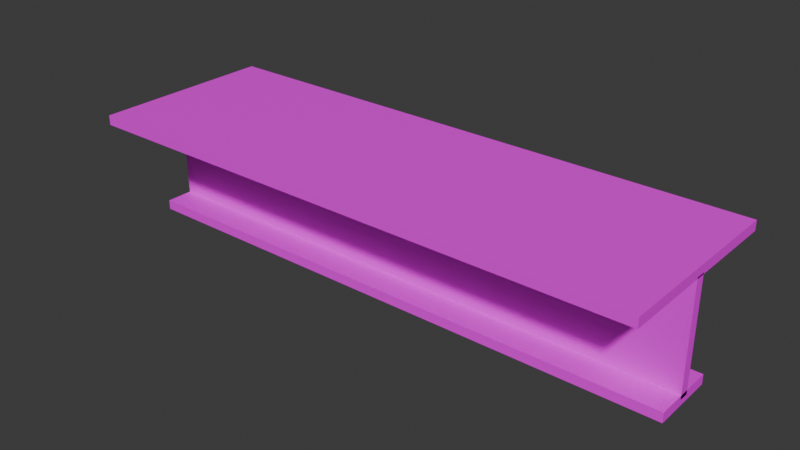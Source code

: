 # Source: client_table.blend  (saved by Blender 4.3.34; exported with 4.5.12 LTS)
import bpy
from mathutils import Matrix  # noqa: F401  (used for matrix-valued properties, if any)

bpy.ops.wm.read_factory_settings(use_empty=True)
scene = bpy.context.scene
scene.name = 'Scene'

# ---- collections
col_collection = bpy.data.collections.new('Collection'); scene.collection.children.link(col_collection)

# ---- images (referenced by path relative to the original .blend; pixels are not part of the script)
import os
ASSET_DIR = os.environ.get("B2B_ASSET_DIR", "")  # directory of the original .blend (textures are referenced by path, not embedded)
HERE = os.path.dirname(os.path.abspath(__file__))  # packed textures are extracted next to this script under _unpacked/

def load_image(name, relpath, width, height, colorspace="sRGB"):
    """Load a texture the original file referenced (path relative to the .blend, or extracted next to this script)."""
    p = next((c for c in (os.path.join(HERE, relpath), os.path.join(ASSET_DIR, relpath)) if relpath and os.path.exists(c)), "")
    if p:
        img = bpy.data.images.load(p, check_existing=True)
        img.name = name
    else:  # same state as the original file: an image datablock whose file is absent (Cycles renders it pink)
        img = bpy.data.images.new(name, width, height)
        img.source = "FILE"
        img.filepath = "//" + (relpath or name)
    img.colorspace_settings.name = colorspace
    return img
img_texturelabs_wood_189s_jpg = load_image('Texturelabs_Wood_189S.jpg', 'Texturelabs_Wood_189S.jpg', 1024, 1024, 'sRGB')

# ---- materials (node trees are filled in below, after node groups)
mat_material = bpy.data.materials.new('Material')
mat_material.alpha_threshold = 0.0
mat_material.roughness = 0.5
mat_material.line_color = (0.0, 0.0, 0.0, 1.0)
mat_material_001 = bpy.data.materials.new('Material.001')
mat_material_001.alpha_threshold = 0.0
mat_material_001.roughness = 0.5
mat_material_001.line_color = (0.0, 0.0, 0.0, 1.0)
mat_material_002 = bpy.data.materials.new('Material.002')
mat_material_002.alpha_threshold = 0.0
mat_material_002.roughness = 0.5
mat_material_002.line_color = (0.0, 0.0, 0.0, 1.0)

# ---- material node trees
mat_material.use_nodes = True; mat_material.node_tree.nodes.clear()
_N = mat_material.node_tree.nodes; _L = mat_material.node_tree.links
n0 = _N.new('ShaderNodeOutputMaterial'); n0.name = 'Material Output'; n0.location = (300, 300)
n1 = _N.new('ShaderNodeBsdfPrincipled'); n1.name = 'Principled BSDF'; n1.location = (10, 300)
n1.inputs[3].default_value = 1.45
n2 = _N.new('ShaderNodeTexImage'); n2.name = 'Image Texture'; n2.location = (-280, 275)
n2.image = img_texturelabs_wood_189s_jpg
_L.new(n1.outputs[0], n0.inputs[0])
_L.new(n2.outputs[0], n1.inputs[0])
n0.is_active_output = True
mat_material_001.use_nodes = True; mat_material_001.node_tree.nodes.clear()
_N = mat_material_001.node_tree.nodes; _L = mat_material_001.node_tree.links
n0 = _N.new('ShaderNodeOutputMaterial'); n0.name = 'Material Output'; n0.location = (300, 300)
n1 = _N.new('ShaderNodeBsdfPrincipled'); n1.name = 'Principled BSDF'; n1.location = (10, 300)
n1.inputs[3].default_value = 1.45
n2 = _N.new('ShaderNodeTexImage'); n2.name = 'Image Texture'; n2.location = (-280, 275)
n2.image = img_texturelabs_wood_189s_jpg
_L.new(n1.outputs[0], n0.inputs[0])
_L.new(n2.outputs[0], n1.inputs[0])
n0.is_active_output = True
mat_material_002.use_nodes = True; mat_material_002.node_tree.nodes.clear()
_N = mat_material_002.node_tree.nodes; _L = mat_material_002.node_tree.links
n0 = _N.new('ShaderNodeOutputMaterial'); n0.name = 'Material Output'; n0.location = (300, 300)
n1 = _N.new('ShaderNodeBsdfPrincipled'); n1.name = 'Principled BSDF'; n1.location = (10, 300)
n1.inputs[3].default_value = 1.45
n2 = _N.new('ShaderNodeTexImage'); n2.name = 'Image Texture'; n2.location = (-280, 275)
n2.image = img_texturelabs_wood_189s_jpg
_L.new(n1.outputs[0], n0.inputs[0])
_L.new(n2.outputs[0], n1.inputs[0])
n0.is_active_output = True

# ---- world
world_world = bpy.data.worlds.new('World'); scene.world = world_world
world_world.use_nodes = True; world_world.node_tree.nodes.clear()
_N = world_world.node_tree.nodes; _L = world_world.node_tree.links
n0 = _N.new('ShaderNodeOutputWorld'); n0.name = 'World Output'; n0.location = (300, 300)
n1 = _N.new('ShaderNodeBackground'); n1.name = 'Background'; n1.location = (10, 300)
n1.inputs[0].default_value = (0.05088, 0.05088, 0.05088, 1.0)
_L.new(n1.outputs[0], n0.inputs[0])
n0.is_active_output = True
world_world.color = (0.05088, 0.05088, 0.05088)
world_world.sun_shadow_jitter_overblur = 0.0

# ---- meshes
me_cube = bpy.data.meshes.new('Cube')
me_cube.from_pydata([(1.0, 1.0, 1.0), (1.0, 1.0, -1.0), (1.0, -1.0, 1.0), (1.0, -1.0, -1.0), (-1.0, 1.0, 1.0), (-1.0, 1.0, -1.0), (-1.0, -1.0, 1.0), (-1.0, -1.0, -1.0)], [], [(0, 4, 6, 2), (3, 2, 6, 7), (7, 6, 4, 5), (5, 1, 3, 7), (1, 0, 2, 3), (5, 4, 0, 1)])
_uv = me_cube.uv_layers.new(name='UVMap')
_uv.uv.foreach_set('vector', [0.625, 0.5, 0.875, 0.5, 0.875, 0.75, 0.625, 0.75, 0.375, 0.75, 0.625, 0.75, 0.625, 1.0, 0.375, 1.0, 0.375, 0.0, 0.625, 0.0, 0.625, 0.25, 0.375, 0.25, 0.125, 0.5, 0.375, 0.5, 0.375, 0.75, 0.125, 0.75, 0.375, 0.5, 0.625, 0.5, 0.625, 0.75, 0.375, 0.75, 0.375, 0.25, 0.625, 0.25, 0.625, 0.5, 0.375, 0.5])
me_cube.materials.append(mat_material)
me_cube.use_mirror_vertex_groups = False
me_cube.update()
me_cube_001 = bpy.data.meshes.new('Cube.001')
me_cube_001.from_pydata([(1.0, 1.0, 1.0), (1.0, 1.0, -1.0), (1.0, -1.0, 1.0), (1.0, -1.0, -1.0), (-1.0, 1.0, 1.0), (-1.0, 1.0, -1.0), (-1.0, -1.0, 1.0), (-1.0, -1.0, -1.0)], [], [(0, 4, 6, 2), (3, 2, 6, 7), (7, 6, 4, 5), (5, 1, 3, 7), (1, 0, 2, 3), (5, 4, 0, 1)])
_uv = me_cube_001.uv_layers.new(name='UVMap')
_uv.uv.foreach_set('vector', [0.625, 0.5, 0.875, 0.5, 0.875, 0.75, 0.625, 0.75, 0.375, 0.75, 0.625, 0.75, 0.625, 1.0, 0.375, 1.0, 0.375, 0.0, 0.625, 0.0, 0.625, 0.25, 0.375, 0.25, 0.125, 0.5, 0.375, 0.5, 0.375, 0.75, 0.125, 0.75, 0.375, 0.5, 0.625, 0.5, 0.625, 0.75, 0.375, 0.75, 0.375, 0.25, 0.625, 0.25, 0.625, 0.5, 0.375, 0.5])
me_cube_001.materials.append(mat_material_001)
me_cube_001.use_mirror_vertex_groups = False
me_cube_001.update()
me_cube_002 = bpy.data.meshes.new('Cube.002')
me_cube_002.from_pydata([(1.0, 1.0, 1.0), (1.0, 1.0, -1.0), (1.0, -1.0, 1.0), (1.0, -1.0, -1.0), (-1.0, 1.0, 1.0), (-1.0, 1.0, -1.0), (-1.0, -1.0, 1.0), (-1.0, -1.0, -1.0)], [], [(0, 4, 6, 2), (3, 2, 6, 7), (7, 6, 4, 5), (5, 1, 3, 7), (1, 0, 2, 3), (5, 4, 0, 1)])
_uv = me_cube_002.uv_layers.new(name='UVMap')
_uv.uv.foreach_set('vector', [0.625, 0.5, 0.875, 0.5, 0.875, 0.75, 0.625, 0.75, 0.375, 0.75, 0.625, 0.75, 0.625, 1.0, 0.375, 1.0, 0.375, 0.0, 0.625, 0.0, 0.625, 0.25, 0.375, 0.25, 0.125, 0.5, 0.375, 0.5, 0.375, 0.75, 0.125, 0.75, 0.375, 0.5, 0.625, 0.5, 0.625, 0.75, 0.375, 0.75, 0.375, 0.25, 0.625, 0.25, 0.625, 0.5, 0.375, 0.5])
me_cube_002.materials.append(mat_material_002)
me_cube_002.use_mirror_vertex_groups = False
me_cube_002.update()

# ---- objects
ob_cube = bpy.data.objects.new('Cube', me_cube)
ob_cube_001 = bpy.data.objects.new('Cube.001', me_cube_001)
ob_cube_002 = bpy.data.objects.new('Cube.002', me_cube_002)

# ---- transforms, parenting, visibility, modifiers, constraints
ob_cube.location = (-1.335, 0.0, 1.134)
ob_cube.scale = (8.704, 1.0, 0.1489)
ob_cube.lock_rotations_4d = False
ob_cube.empty_display_type = 'ARROWS'
ob_cube.lineart.crease_threshold = 0.0
ob_cube_001.location = (-1.335, 0.0, 2.818)
ob_cube_001.rotation_euler = (-1.571, -0.0, 0.0)
ob_cube_001.scale = (8.704, 1.652, 0.1489)
ob_cube_001.lock_rotations_4d = False
ob_cube_001.empty_display_type = 'ARROWS'
ob_cube_001.lineart.crease_threshold = 0.0
ob_cube_002.location = (-1.335, 0.01642, 4.578)
ob_cube_002.scale = (8.704, 2.85, 0.1489)
ob_cube_002.lock_rotations_4d = False
ob_cube_002.empty_display_type = 'ARROWS'
ob_cube_002.lineart.crease_threshold = 0.0

# ---- collection membership
col_collection.objects.link(ob_cube)
col_collection.objects.link(ob_cube_001)
col_collection.objects.link(ob_cube_002)

# ---- scene / render settings (as saved in the file)
scene.frame_start = 1; scene.frame_end = 250; scene.frame_set(1)
scene.render.engine = 'BLENDER_EEVEE_NEXT'
bpy.context.view_layer.update()

# ---- added for rendering (the .blend has no active camera and no usable light): camera, sun
cam_auto = bpy.data.cameras.new('AutoCamera')
cam_auto.lens = 50.0
cam_auto.sensor_width = 36.0
cam_auto.clip_end = 1000.0
ob_auto_camera = bpy.data.objects.new('AutoCamera', cam_auto)
scene.collection.objects.link(ob_auto_camera)
ob_auto_camera.location = (15.9633, -20.7415, 16.6947)
ob_auto_camera.rotation_euler = (1.09748, -7.21219e-08, 0.694738)
scene.camera = ob_auto_camera
light_auto_sun = bpy.data.lights.new('AutoSun', 'SUN')
light_auto_sun.energy = 3.0
light_auto_sun.angle = 0.0523599
ob_auto_sun = bpy.data.objects.new('AutoSun', light_auto_sun)
scene.collection.objects.link(ob_auto_sun)
ob_auto_sun.rotation_euler = (0.872665, 0.174533, 0.523599)
bpy.context.view_layer.update()
